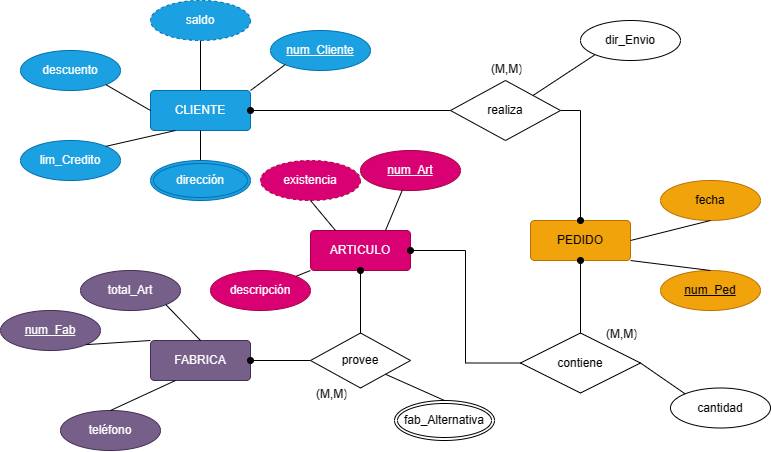

The diagram above was exported from draw.io. Its source (the exported page's mxGraphModel, read from the mxfile embedded in the PNG):
<mxGraphModel dx="875" dy="484" grid="1" gridSize="10" guides="1" tooltips="1" connect="1" arrows="1" fold="1" page="1" pageScale="1" pageWidth="827" pageHeight="1169" math="0" shadow="0">
  <root>
    <mxCell id="0" />
    <mxCell id="1" parent="0" />
    <mxCell id="od-xafotqYwJOK51ayCi-1" value="CLIENTE" style="rounded=1;arcSize=10;whiteSpace=wrap;html=1;align=center;fillColor=#1ba1e2;fontColor=#ffffff;strokeColor=#006EAF;" vertex="1" parent="1">
      <mxGeometry x="170" y="150" width="100" height="40" as="geometry" />
    </mxCell>
    <mxCell id="od-xafotqYwJOK51ayCi-2" value="descripción" style="ellipse;whiteSpace=wrap;html=1;align=center;fillColor=#d80073;fontColor=#ffffff;strokeColor=#A50040;" vertex="1" parent="1">
      <mxGeometry x="230" y="330" width="100" height="40" as="geometry" />
    </mxCell>
    <mxCell id="od-xafotqYwJOK51ayCi-3" value="lim_Credito" style="ellipse;whiteSpace=wrap;html=1;align=center;fillColor=#1ba1e2;fontColor=#ffffff;strokeColor=#006EAF;" vertex="1" parent="1">
      <mxGeometry x="40" y="200" width="100" height="40" as="geometry" />
    </mxCell>
    <mxCell id="od-xafotqYwJOK51ayCi-4" value="descuento" style="ellipse;whiteSpace=wrap;html=1;align=center;fillColor=#1ba1e2;fontColor=#ffffff;strokeColor=#006EAF;" vertex="1" parent="1">
      <mxGeometry x="40" y="110" width="100" height="40" as="geometry" />
    </mxCell>
    <mxCell id="od-xafotqYwJOK51ayCi-5" value="num_Cliente" style="ellipse;whiteSpace=wrap;html=1;align=center;fontStyle=4;fillColor=#1ba1e2;fontColor=#ffffff;strokeColor=#006EAF;" vertex="1" parent="1">
      <mxGeometry x="290" y="90" width="100" height="40" as="geometry" />
    </mxCell>
    <mxCell id="od-xafotqYwJOK51ayCi-43" style="edgeStyle=orthogonalEdgeStyle;rounded=0;orthogonalLoop=1;jettySize=auto;html=1;exitX=0.5;exitY=0;exitDx=0;exitDy=0;entryX=0.5;entryY=1;entryDx=0;entryDy=0;endArrow=none;endFill=0;" edge="1" parent="1" source="od-xafotqYwJOK51ayCi-6" target="od-xafotqYwJOK51ayCi-1">
      <mxGeometry relative="1" as="geometry" />
    </mxCell>
    <mxCell id="od-xafotqYwJOK51ayCi-6" value="dirección" style="ellipse;shape=doubleEllipse;margin=3;whiteSpace=wrap;html=1;align=center;fillColor=#1ba1e2;fontColor=#ffffff;strokeColor=#006EAF;" vertex="1" parent="1">
      <mxGeometry x="170" y="220" width="100" height="40" as="geometry" />
    </mxCell>
    <mxCell id="od-xafotqYwJOK51ayCi-7" value="saldo" style="ellipse;whiteSpace=wrap;html=1;align=center;dashed=1;fillColor=#1ba1e2;fontColor=#ffffff;strokeColor=#006EAF;" vertex="1" parent="1">
      <mxGeometry x="170" y="60" width="100" height="40" as="geometry" />
    </mxCell>
    <mxCell id="od-xafotqYwJOK51ayCi-8" value="ARTICULO" style="rounded=1;arcSize=10;whiteSpace=wrap;html=1;align=center;fillColor=#d80073;fontColor=#ffffff;strokeColor=#A50040;" vertex="1" parent="1">
      <mxGeometry x="330" y="290" width="100" height="40" as="geometry" />
    </mxCell>
    <mxCell id="od-xafotqYwJOK51ayCi-9" value="existencia" style="ellipse;whiteSpace=wrap;html=1;align=center;dashed=1;fillColor=#d80073;fontColor=#ffffff;strokeColor=#A50040;" vertex="1" parent="1">
      <mxGeometry x="280" y="220" width="100" height="40" as="geometry" />
    </mxCell>
    <mxCell id="od-xafotqYwJOK51ayCi-10" value="num_Art" style="ellipse;whiteSpace=wrap;html=1;align=center;fontStyle=4;fillColor=#d80073;fontColor=#ffffff;strokeColor=#A50040;" vertex="1" parent="1">
      <mxGeometry x="380" y="210" width="100" height="40" as="geometry" />
    </mxCell>
    <mxCell id="od-xafotqYwJOK51ayCi-11" value="PEDIDO" style="rounded=1;arcSize=10;whiteSpace=wrap;html=1;align=center;fillColor=#f0a30a;fontColor=#000000;strokeColor=#BD7000;" vertex="1" parent="1">
      <mxGeometry x="550" y="280" width="100" height="40" as="geometry" />
    </mxCell>
    <mxCell id="od-xafotqYwJOK51ayCi-13" value="" style="endArrow=none;html=1;rounded=0;exitX=1;exitY=1;exitDx=0;exitDy=0;entryX=0;entryY=0.5;entryDx=0;entryDy=0;" edge="1" parent="1" source="od-xafotqYwJOK51ayCi-4" target="od-xafotqYwJOK51ayCi-1">
      <mxGeometry relative="1" as="geometry">
        <mxPoint x="30" y="220" as="sourcePoint" />
        <mxPoint x="190" y="220" as="targetPoint" />
      </mxGeometry>
    </mxCell>
    <mxCell id="od-xafotqYwJOK51ayCi-14" value="" style="endArrow=none;html=1;rounded=0;exitX=0.5;exitY=1;exitDx=0;exitDy=0;entryX=0.5;entryY=0;entryDx=0;entryDy=0;" edge="1" parent="1" source="od-xafotqYwJOK51ayCi-7" target="od-xafotqYwJOK51ayCi-1">
      <mxGeometry relative="1" as="geometry">
        <mxPoint x="225" y="124" as="sourcePoint" />
        <mxPoint x="270" y="150" as="targetPoint" />
      </mxGeometry>
    </mxCell>
    <mxCell id="od-xafotqYwJOK51ayCi-15" value="" style="endArrow=none;html=1;rounded=0;exitX=1;exitY=0;exitDx=0;exitDy=0;entryX=0;entryY=1;entryDx=0;entryDy=0;" edge="1" parent="1" source="od-xafotqYwJOK51ayCi-1" target="od-xafotqYwJOK51ayCi-5">
      <mxGeometry relative="1" as="geometry">
        <mxPoint x="285" y="197" as="sourcePoint" />
        <mxPoint x="330" y="223" as="targetPoint" />
      </mxGeometry>
    </mxCell>
    <mxCell id="od-xafotqYwJOK51ayCi-16" value="" style="endArrow=none;html=1;rounded=0;exitX=1;exitY=0;exitDx=0;exitDy=0;entryX=0.25;entryY=1;entryDx=0;entryDy=0;" edge="1" parent="1" source="od-xafotqYwJOK51ayCi-3" target="od-xafotqYwJOK51ayCi-1">
      <mxGeometry relative="1" as="geometry">
        <mxPoint x="155" y="174" as="sourcePoint" />
        <mxPoint x="200" y="200" as="targetPoint" />
      </mxGeometry>
    </mxCell>
    <mxCell id="od-xafotqYwJOK51ayCi-17" value="" style="endArrow=none;html=1;rounded=0;exitX=0.5;exitY=1;exitDx=0;exitDy=0;entryX=0.25;entryY=0;entryDx=0;entryDy=0;" edge="1" parent="1" source="od-xafotqYwJOK51ayCi-9" target="od-xafotqYwJOK51ayCi-8">
      <mxGeometry relative="1" as="geometry">
        <mxPoint x="465" y="164" as="sourcePoint" />
        <mxPoint x="510" y="190" as="targetPoint" />
      </mxGeometry>
    </mxCell>
    <mxCell id="od-xafotqYwJOK51ayCi-18" value="" style="endArrow=none;html=1;rounded=0;exitX=0.75;exitY=0;exitDx=0;exitDy=0;" edge="1" parent="1" source="od-xafotqYwJOK51ayCi-8" target="od-xafotqYwJOK51ayCi-10">
      <mxGeometry relative="1" as="geometry">
        <mxPoint x="500" y="214" as="sourcePoint" />
        <mxPoint x="350" y="270" as="targetPoint" />
      </mxGeometry>
    </mxCell>
    <mxCell id="od-xafotqYwJOK51ayCi-19" value="" style="endArrow=none;html=1;rounded=0;entryX=1;entryY=0;entryDx=0;entryDy=0;exitX=0;exitY=1;exitDx=0;exitDy=0;" edge="1" parent="1" source="od-xafotqYwJOK51ayCi-8" target="od-xafotqYwJOK51ayCi-2">
      <mxGeometry relative="1" as="geometry">
        <mxPoint x="330" y="330" as="sourcePoint" />
        <mxPoint x="535" y="256" as="targetPoint" />
      </mxGeometry>
    </mxCell>
    <mxCell id="od-xafotqYwJOK51ayCi-20" value="fecha" style="ellipse;whiteSpace=wrap;html=1;align=center;fillColor=#f0a30a;fontColor=#000000;strokeColor=#BD7000;" vertex="1" parent="1">
      <mxGeometry x="680" y="240" width="100" height="40" as="geometry" />
    </mxCell>
    <mxCell id="od-xafotqYwJOK51ayCi-21" value="" style="endArrow=none;html=1;rounded=0;entryX=0.5;entryY=1;entryDx=0;entryDy=0;exitX=1;exitY=0.5;exitDx=0;exitDy=0;" edge="1" parent="1" source="od-xafotqYwJOK51ayCi-11" target="od-xafotqYwJOK51ayCi-20">
      <mxGeometry relative="1" as="geometry">
        <mxPoint x="470" y="320" as="sourcePoint" />
        <mxPoint x="545" y="266" as="targetPoint" />
        <Array as="points" />
      </mxGeometry>
    </mxCell>
    <mxCell id="od-xafotqYwJOK51ayCi-22" value="total_Art" style="ellipse;whiteSpace=wrap;html=1;align=center;fillColor=#76608a;fontColor=#ffffff;strokeColor=#432D57;" vertex="1" parent="1">
      <mxGeometry x="100" y="330" width="100" height="40" as="geometry" />
    </mxCell>
    <mxCell id="od-xafotqYwJOK51ayCi-23" value="FABRICA" style="rounded=1;arcSize=10;whiteSpace=wrap;html=1;align=center;fillColor=#76608a;fontColor=#ffffff;strokeColor=#432D57;" vertex="1" parent="1">
      <mxGeometry x="170" y="400" width="100" height="40" as="geometry" />
    </mxCell>
    <mxCell id="od-xafotqYwJOK51ayCi-24" value="num_Fab" style="ellipse;whiteSpace=wrap;html=1;align=center;fontStyle=4;fillColor=#76608a;fontColor=#ffffff;strokeColor=#432D57;" vertex="1" parent="1">
      <mxGeometry x="20" y="370" width="100" height="40" as="geometry" />
    </mxCell>
    <mxCell id="od-xafotqYwJOK51ayCi-25" value="teléfono" style="ellipse;whiteSpace=wrap;html=1;align=center;fillColor=#76608a;fontColor=#ffffff;strokeColor=#432D57;" vertex="1" parent="1">
      <mxGeometry x="80" y="470" width="100" height="40" as="geometry" />
    </mxCell>
    <mxCell id="od-xafotqYwJOK51ayCi-26" value="cantidad" style="ellipse;whiteSpace=wrap;html=1;align=center;" vertex="1" parent="1">
      <mxGeometry x="690" y="447.5" width="100" height="40" as="geometry" />
    </mxCell>
    <mxCell id="od-xafotqYwJOK51ayCi-29" value="" style="endArrow=none;html=1;rounded=0;exitX=0.5;exitY=0;exitDx=0;exitDy=0;entryX=0.25;entryY=1;entryDx=0;entryDy=0;" edge="1" parent="1" source="od-xafotqYwJOK51ayCi-25" target="od-xafotqYwJOK51ayCi-23">
      <mxGeometry relative="1" as="geometry">
        <mxPoint x="270" y="304" as="sourcePoint" />
        <mxPoint x="315" y="330" as="targetPoint" />
      </mxGeometry>
    </mxCell>
    <mxCell id="od-xafotqYwJOK51ayCi-30" value="" style="endArrow=none;html=1;rounded=0;exitX=1;exitY=1;exitDx=0;exitDy=0;entryX=0;entryY=0;entryDx=0;entryDy=0;" edge="1" parent="1" source="od-xafotqYwJOK51ayCi-24" target="od-xafotqYwJOK51ayCi-23">
      <mxGeometry relative="1" as="geometry">
        <mxPoint x="125" y="304" as="sourcePoint" />
        <mxPoint x="170" y="330" as="targetPoint" />
      </mxGeometry>
    </mxCell>
    <mxCell id="od-xafotqYwJOK51ayCi-34" style="edgeStyle=orthogonalEdgeStyle;rounded=0;orthogonalLoop=1;jettySize=auto;html=1;exitX=0;exitY=0.5;exitDx=0;exitDy=0;entryX=1;entryY=0.5;entryDx=0;entryDy=0;endArrow=oval;endFill=1;" edge="1" parent="1" source="od-xafotqYwJOK51ayCi-33" target="od-xafotqYwJOK51ayCi-23">
      <mxGeometry relative="1" as="geometry" />
    </mxCell>
    <mxCell id="od-xafotqYwJOK51ayCi-35" style="edgeStyle=orthogonalEdgeStyle;rounded=0;orthogonalLoop=1;jettySize=auto;html=1;exitX=0.5;exitY=0;exitDx=0;exitDy=0;entryX=0.5;entryY=1;entryDx=0;entryDy=0;endArrow=oval;endFill=1;" edge="1" parent="1" source="od-xafotqYwJOK51ayCi-33" target="od-xafotqYwJOK51ayCi-8">
      <mxGeometry relative="1" as="geometry" />
    </mxCell>
    <mxCell id="od-xafotqYwJOK51ayCi-33" value="provee" style="shape=rhombus;perimeter=rhombusPerimeter;whiteSpace=wrap;html=1;align=center;" vertex="1" parent="1">
      <mxGeometry x="330" y="392.5" width="100" height="55" as="geometry" />
    </mxCell>
    <mxCell id="od-xafotqYwJOK51ayCi-36" value="" style="endArrow=none;html=1;rounded=0;entryX=1;entryY=1;entryDx=0;entryDy=0;exitX=0.5;exitY=0;exitDx=0;exitDy=0;" edge="1" parent="1" source="od-xafotqYwJOK51ayCi-23" target="od-xafotqYwJOK51ayCi-22">
      <mxGeometry relative="1" as="geometry">
        <mxPoint x="420" y="460" as="sourcePoint" />
        <mxPoint x="580" y="460" as="targetPoint" />
      </mxGeometry>
    </mxCell>
    <mxCell id="od-xafotqYwJOK51ayCi-38" style="edgeStyle=orthogonalEdgeStyle;rounded=0;orthogonalLoop=1;jettySize=auto;html=1;exitX=0;exitY=0.5;exitDx=0;exitDy=0;entryX=1;entryY=0.5;entryDx=0;entryDy=0;endArrow=oval;endFill=1;" edge="1" parent="1" source="od-xafotqYwJOK51ayCi-37" target="od-xafotqYwJOK51ayCi-1">
      <mxGeometry relative="1" as="geometry" />
    </mxCell>
    <mxCell id="od-xafotqYwJOK51ayCi-39" style="edgeStyle=orthogonalEdgeStyle;rounded=0;orthogonalLoop=1;jettySize=auto;html=1;exitX=1;exitY=0.5;exitDx=0;exitDy=0;entryX=0.5;entryY=0;entryDx=0;entryDy=0;endArrow=oval;endFill=1;" edge="1" parent="1" source="od-xafotqYwJOK51ayCi-37" target="od-xafotqYwJOK51ayCi-11">
      <mxGeometry relative="1" as="geometry" />
    </mxCell>
    <mxCell id="od-xafotqYwJOK51ayCi-37" value="realiza" style="shape=rhombus;perimeter=rhombusPerimeter;whiteSpace=wrap;html=1;align=center;" vertex="1" parent="1">
      <mxGeometry x="470" y="140" width="110" height="60" as="geometry" />
    </mxCell>
    <mxCell id="od-xafotqYwJOK51ayCi-41" style="edgeStyle=orthogonalEdgeStyle;rounded=0;orthogonalLoop=1;jettySize=auto;html=1;exitX=0.5;exitY=0;exitDx=0;exitDy=0;entryX=0.5;entryY=1;entryDx=0;entryDy=0;endArrow=oval;endFill=1;" edge="1" parent="1" source="od-xafotqYwJOK51ayCi-40" target="od-xafotqYwJOK51ayCi-11">
      <mxGeometry relative="1" as="geometry" />
    </mxCell>
    <mxCell id="od-xafotqYwJOK51ayCi-42" style="edgeStyle=orthogonalEdgeStyle;rounded=0;orthogonalLoop=1;jettySize=auto;html=1;entryX=1;entryY=0.5;entryDx=0;entryDy=0;endArrow=oval;endFill=1;" edge="1" parent="1" source="od-xafotqYwJOK51ayCi-40" target="od-xafotqYwJOK51ayCi-8">
      <mxGeometry relative="1" as="geometry" />
    </mxCell>
    <mxCell id="od-xafotqYwJOK51ayCi-40" value="contiene" style="shape=rhombus;perimeter=rhombusPerimeter;whiteSpace=wrap;html=1;align=center;" vertex="1" parent="1">
      <mxGeometry x="540" y="392.5" width="120" height="60" as="geometry" />
    </mxCell>
    <mxCell id="od-xafotqYwJOK51ayCi-44" value="dir_Envio" style="ellipse;whiteSpace=wrap;html=1;align=center;" vertex="1" parent="1">
      <mxGeometry x="600" y="80" width="100" height="40" as="geometry" />
    </mxCell>
    <mxCell id="od-xafotqYwJOK51ayCi-47" value="" style="endArrow=none;html=1;rounded=0;exitX=1;exitY=0;exitDx=0;exitDy=0;entryX=0;entryY=1;entryDx=0;entryDy=0;" edge="1" parent="1" source="od-xafotqYwJOK51ayCi-37" target="od-xafotqYwJOK51ayCi-44">
      <mxGeometry relative="1" as="geometry">
        <mxPoint x="550" y="160" as="sourcePoint" />
        <mxPoint x="710" y="160" as="targetPoint" />
      </mxGeometry>
    </mxCell>
    <mxCell id="od-xafotqYwJOK51ayCi-48" value="" style="endArrow=none;html=1;rounded=0;exitX=1;exitY=0.5;exitDx=0;exitDy=0;entryX=0;entryY=0;entryDx=0;entryDy=0;" edge="1" parent="1" source="od-xafotqYwJOK51ayCi-40" target="od-xafotqYwJOK51ayCi-26">
      <mxGeometry relative="1" as="geometry">
        <mxPoint x="680" y="410.5" as="sourcePoint" />
        <mxPoint x="742" y="369.5" as="targetPoint" />
      </mxGeometry>
    </mxCell>
    <mxCell id="od-xafotqYwJOK51ayCi-49" value="fab_Alternativa" style="ellipse;shape=doubleEllipse;margin=3;whiteSpace=wrap;html=1;align=center;" vertex="1" parent="1">
      <mxGeometry x="414" y="460" width="100" height="40" as="geometry" />
    </mxCell>
    <mxCell id="od-xafotqYwJOK51ayCi-50" value="" style="endArrow=none;html=1;rounded=0;exitX=0.5;exitY=0;exitDx=0;exitDy=0;entryX=1;entryY=1;entryDx=0;entryDy=0;" edge="1" parent="1" source="od-xafotqYwJOK51ayCi-49" target="od-xafotqYwJOK51ayCi-33">
      <mxGeometry relative="1" as="geometry">
        <mxPoint x="330" y="488.5" as="sourcePoint" />
        <mxPoint x="392" y="447.5" as="targetPoint" />
      </mxGeometry>
    </mxCell>
    <mxCell id="od-xafotqYwJOK51ayCi-51" value="num_Ped" style="ellipse;whiteSpace=wrap;html=1;align=center;fontStyle=4;fillColor=#f0a30a;fontColor=#000000;strokeColor=#BD7000;" vertex="1" parent="1">
      <mxGeometry x="680" y="330" width="100" height="40" as="geometry" />
    </mxCell>
    <mxCell id="od-xafotqYwJOK51ayCi-52" value="" style="endArrow=none;html=1;rounded=0;exitX=1;exitY=1;exitDx=0;exitDy=0;entryX=0.5;entryY=0;entryDx=0;entryDy=0;" edge="1" parent="1" source="od-xafotqYwJOK51ayCi-11" target="od-xafotqYwJOK51ayCi-51">
      <mxGeometry relative="1" as="geometry">
        <mxPoint x="680" y="321" as="sourcePoint" />
        <mxPoint x="742" y="280" as="targetPoint" />
      </mxGeometry>
    </mxCell>
    <mxCell id="od-xafotqYwJOK51ayCi-53" value="(M,M)" style="text;strokeColor=none;fillColor=none;spacingLeft=4;spacingRight=4;overflow=hidden;rotatable=0;points=[[0,0.5],[1,0.5]];portConstraint=eastwest;fontSize=12;" vertex="1" parent="1">
      <mxGeometry x="330" y="440" width="40" height="30" as="geometry" />
    </mxCell>
    <mxCell id="od-xafotqYwJOK51ayCi-54" value="(M,M)" style="text;strokeColor=none;fillColor=none;spacingLeft=4;spacingRight=4;overflow=hidden;rotatable=0;points=[[0,0.5],[1,0.5]];portConstraint=eastwest;fontSize=12;" vertex="1" parent="1">
      <mxGeometry x="620" y="380" width="40" height="30" as="geometry" />
    </mxCell>
    <mxCell id="od-xafotqYwJOK51ayCi-55" value="(M,M)" style="text;strokeColor=none;fillColor=none;spacingLeft=4;spacingRight=4;overflow=hidden;rotatable=0;points=[[0,0.5],[1,0.5]];portConstraint=eastwest;fontSize=12;" vertex="1" parent="1">
      <mxGeometry x="505" y="115" width="40" height="30" as="geometry" />
    </mxCell>
  </root>
</mxGraphModel>